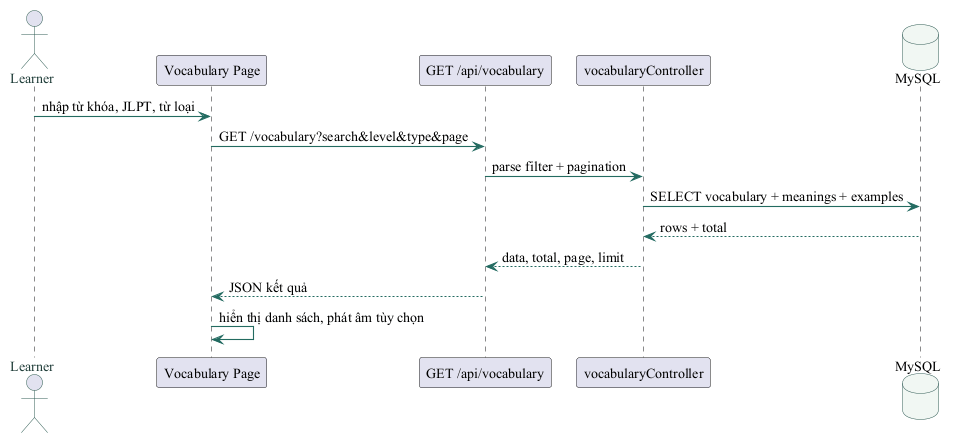

The diagram above was rendered by PlantUML. Its source (embedded in the PNG):
@startuml
skinparam backgroundColor #FFFFFF
skinparam defaultFontName "Times New Roman"
skinparam defaultFontSize 14
skinparam shadowing false
skinparam ArrowColor #236B61
skinparam ArrowThickness 1.1
skinparam BorderColor #315C55
skinparam ActorBorderColor #315C55
skinparam ActorFontColor #203D39
skinparam UsecaseBorderColor #315C55
skinparam UsecaseBackgroundColor #F1F7F3
skinparam ComponentBorderColor #315C55
skinparam ComponentBackgroundColor #F1F7F3
skinparam ClassBorderColor #315C55
skinparam ClassBackgroundColor #F8FAF8
skinparam DatabaseBorderColor #315C55
skinparam DatabaseBackgroundColor #F1F7F3
skinparam linetype ortho
actor Learner
participant "Vocabulary Page" as UI
participant "GET /api/vocabulary" as API
participant vocabularyController as C
database MySQL as DB
Learner -> UI : nhập từ khóa, JLPT, từ loại
UI -> API : GET /vocabulary?search&level&type&page
API -> C : parse filter + pagination
C -> DB : SELECT vocabulary + meanings + examples
DB --> C : rows + total
C --> API : data, total, page, limit
API --> UI : JSON kết quả
UI -> UI : hiển thị danh sách, phát âm tùy chọn
@enduml